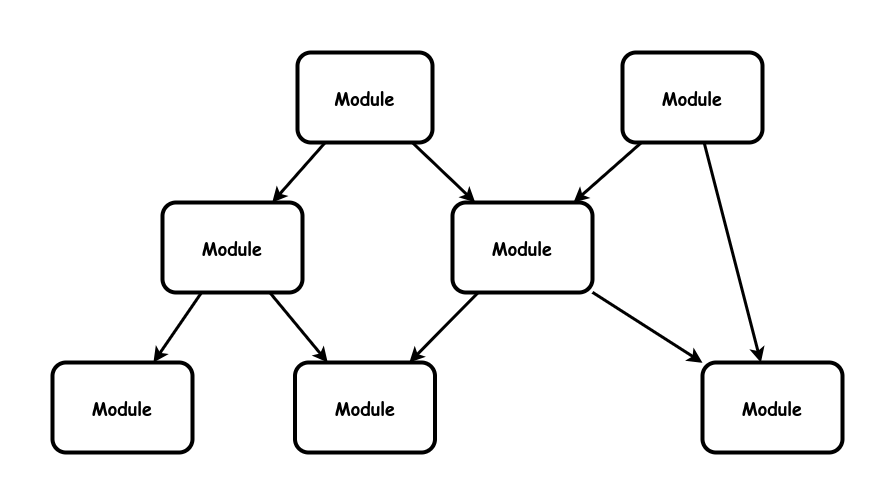

The diagram above was exported from draw.io. Its source (the exported page's mxGraphModel, read from the mxfile embedded in the PNG):
<mxGraphModel dx="2284" dy="1811" grid="1" gridSize="10" guides="1" tooltips="1" connect="1" arrows="1" fold="1" page="1" pageScale="1" pageWidth="850" pageHeight="1100" math="0" shadow="0">
  <root>
    <mxCell id="0" />
    <mxCell id="1" parent="0" />
    <mxCell id="g7glseWlOVbMaD7czxPx-13" value="&lt;b style=&quot;font-size: 18px;&quot;&gt;Module&lt;br&gt;&lt;/b&gt;" style="rounded=1;whiteSpace=wrap;html=1;strokeWidth=4;fontFamily=Comic Sans MS;fontSize=18;" vertex="1" parent="1">
      <mxGeometry x="185" y="-400" width="135" height="90" as="geometry" />
    </mxCell>
    <mxCell id="g7glseWlOVbMaD7czxPx-23" value="&lt;b style=&quot;font-size: 18px;&quot;&gt;Module&lt;br&gt;&lt;/b&gt;" style="rounded=1;whiteSpace=wrap;html=1;strokeWidth=4;fontFamily=Comic Sans MS;fontSize=18;" vertex="1" parent="1">
      <mxGeometry x="340" y="-250" width="140" height="90" as="geometry" />
    </mxCell>
    <mxCell id="g7glseWlOVbMaD7czxPx-30" value="" style="endArrow=none;startArrow=classic;html=1;rounded=0;strokeWidth=3;endFill=0;" edge="1" parent="1" source="g7glseWlOVbMaD7czxPx-23" target="g7glseWlOVbMaD7czxPx-13">
      <mxGeometry width="50" height="50" relative="1" as="geometry">
        <mxPoint x="320" y="-245" as="sourcePoint" />
        <mxPoint x="410" y="-245" as="targetPoint" />
      </mxGeometry>
    </mxCell>
    <mxCell id="g7glseWlOVbMaD7czxPx-34" value="" style="endArrow=none;startArrow=classic;html=1;rounded=0;strokeWidth=3;endFill=0;" edge="1" parent="1" source="g7glseWlOVbMaD7czxPx-39" target="g7glseWlOVbMaD7czxPx-13">
      <mxGeometry width="50" height="50" relative="1" as="geometry">
        <mxPoint x="190" y="-260" as="sourcePoint" />
        <mxPoint x="259" y="-300" as="targetPoint" />
      </mxGeometry>
    </mxCell>
    <mxCell id="g7glseWlOVbMaD7czxPx-35" value="&lt;b style=&quot;font-size: 18px;&quot;&gt;Module&lt;br&gt;&lt;/b&gt;" style="rounded=1;whiteSpace=wrap;html=1;strokeWidth=4;fontFamily=Comic Sans MS;fontSize=18;" vertex="1" parent="1">
      <mxGeometry x="-60" y="-90" width="140" height="90" as="geometry" />
    </mxCell>
    <mxCell id="g7glseWlOVbMaD7czxPx-36" value="&lt;b style=&quot;font-size: 18px;&quot;&gt;Module&lt;br&gt;&lt;/b&gt;" style="rounded=1;whiteSpace=wrap;html=1;strokeWidth=4;fontFamily=Comic Sans MS;fontSize=18;" vertex="1" parent="1">
      <mxGeometry x="590" y="-90" width="140" height="90" as="geometry" />
    </mxCell>
    <mxCell id="g7glseWlOVbMaD7czxPx-38" value="&lt;b style=&quot;font-size: 18px;&quot;&gt;Module&lt;br&gt;&lt;/b&gt;" style="rounded=1;whiteSpace=wrap;html=1;strokeWidth=4;fontFamily=Comic Sans MS;fontSize=18;" vertex="1" parent="1">
      <mxGeometry x="182.5" y="-90" width="140" height="90" as="geometry" />
    </mxCell>
    <mxCell id="g7glseWlOVbMaD7czxPx-39" value="&lt;b style=&quot;font-size: 18px;&quot;&gt;Module&lt;br&gt;&lt;/b&gt;" style="rounded=1;whiteSpace=wrap;html=1;strokeWidth=4;fontFamily=Comic Sans MS;fontSize=18;" vertex="1" parent="1">
      <mxGeometry x="50" y="-250" width="140" height="90" as="geometry" />
    </mxCell>
    <mxCell id="g7glseWlOVbMaD7czxPx-40" value="" style="endArrow=none;startArrow=classic;html=1;rounded=0;strokeWidth=3;endFill=0;" edge="1" parent="1" source="g7glseWlOVbMaD7czxPx-36" target="g7glseWlOVbMaD7czxPx-23">
      <mxGeometry width="50" height="50" relative="1" as="geometry">
        <mxPoint x="492" y="-130" as="sourcePoint" />
        <mxPoint x="460" y="-160" as="targetPoint" />
      </mxGeometry>
    </mxCell>
    <mxCell id="g7glseWlOVbMaD7czxPx-42" value="" style="endArrow=none;startArrow=classic;html=1;rounded=0;strokeWidth=3;endFill=0;" edge="1" parent="1" source="g7glseWlOVbMaD7czxPx-38" target="g7glseWlOVbMaD7czxPx-39">
      <mxGeometry width="50" height="50" relative="1" as="geometry">
        <mxPoint x="454" y="-40" as="sourcePoint" />
        <mxPoint x="406" y="-180" as="targetPoint" />
      </mxGeometry>
    </mxCell>
    <mxCell id="g7glseWlOVbMaD7czxPx-43" value="" style="endArrow=none;startArrow=classic;html=1;rounded=0;strokeWidth=3;endFill=0;" edge="1" parent="1" source="g7glseWlOVbMaD7czxPx-38" target="g7glseWlOVbMaD7czxPx-23">
      <mxGeometry width="50" height="50" relative="1" as="geometry">
        <mxPoint x="464" y="-30" as="sourcePoint" />
        <mxPoint x="416" y="-170" as="targetPoint" />
      </mxGeometry>
    </mxCell>
    <mxCell id="g7glseWlOVbMaD7czxPx-44" value="" style="endArrow=none;startArrow=classic;html=1;rounded=0;strokeWidth=3;endFill=0;" edge="1" parent="1" source="g7glseWlOVbMaD7czxPx-35" target="g7glseWlOVbMaD7czxPx-39">
      <mxGeometry width="50" height="50" relative="1" as="geometry">
        <mxPoint x="474" y="-20" as="sourcePoint" />
        <mxPoint x="426" y="-160" as="targetPoint" />
      </mxGeometry>
    </mxCell>
    <mxCell id="g7glseWlOVbMaD7czxPx-45" value="&lt;b style=&quot;font-size: 18px;&quot;&gt;Module&lt;br&gt;&lt;/b&gt;" style="rounded=1;whiteSpace=wrap;html=1;strokeWidth=4;fontFamily=Comic Sans MS;fontSize=18;" vertex="1" parent="1">
      <mxGeometry x="510" y="-400" width="140" height="90" as="geometry" />
    </mxCell>
    <mxCell id="g7glseWlOVbMaD7czxPx-46" value="" style="endArrow=none;startArrow=classic;html=1;rounded=0;strokeWidth=3;endFill=0;" edge="1" parent="1" source="g7glseWlOVbMaD7czxPx-36" target="g7glseWlOVbMaD7czxPx-45">
      <mxGeometry width="50" height="50" relative="1" as="geometry">
        <mxPoint x="593" y="-90" as="sourcePoint" />
        <mxPoint x="458" y="-180" as="targetPoint" />
      </mxGeometry>
    </mxCell>
    <mxCell id="g7glseWlOVbMaD7czxPx-47" value="" style="endArrow=none;startArrow=classic;html=1;rounded=0;strokeWidth=3;endFill=0;" edge="1" parent="1" source="g7glseWlOVbMaD7czxPx-23" target="g7glseWlOVbMaD7czxPx-45">
      <mxGeometry width="50" height="50" relative="1" as="geometry">
        <mxPoint x="599" y="-90" as="sourcePoint" />
        <mxPoint x="491" y="-170" as="targetPoint" />
      </mxGeometry>
    </mxCell>
  </root>
</mxGraphModel>